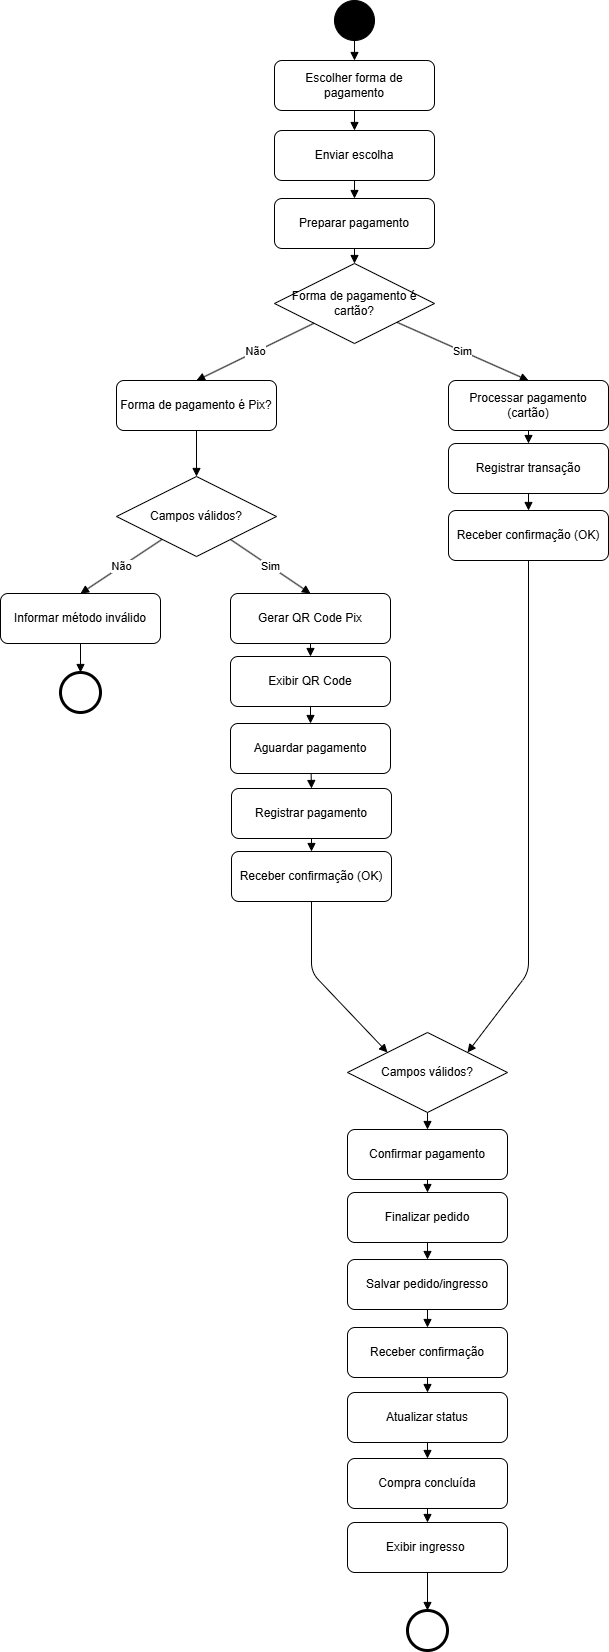

The diagram above was exported from draw.io. Its source (the exported page's mxGraphModel, read from the mxfile embedded in the PNG):
<mxGraphModel dx="1641" dy="819" grid="1" gridSize="10" guides="1" tooltips="1" connect="1" arrows="1" fold="1" page="1" pageScale="1" pageWidth="827" pageHeight="1169" math="0" shadow="0">
  <root>
    <mxCell id="0" />
    <mxCell id="1" parent="0" />
    <mxCell id="7Qw8AwxguzlcLU9W3Nno-1" edge="1" parent="1" source="7Qw8AwxguzlcLU9W3Nno-2" style="endArrow=block;html=1;entryX=0.5;entryY=0;entryDx=0;entryDy=0;exitX=0.5;exitY=1;exitDx=0;exitDy=0;" target="7Qw8AwxguzlcLU9W3Nno-3" value="">
      <mxGeometry relative="1" as="geometry">
        <mxPoint x="396" y="58" as="sourcePoint" />
        <mxPoint x="396" y="201" as="targetPoint" />
      </mxGeometry>
    </mxCell>
    <mxCell id="7Qw8AwxguzlcLU9W3Nno-2" parent="1" style="rounded=1;whiteSpace=wrap;html=1;" value="  Escolher forma de pagamento    " vertex="1">
      <mxGeometry height="50" width="160" x="316" y="68" as="geometry" />
    </mxCell>
    <mxCell id="7Qw8AwxguzlcLU9W3Nno-3" parent="1" style="rounded=1;whiteSpace=wrap;html=1;" value="   Enviar escolha   " vertex="1">
      <mxGeometry height="50" width="160" x="316" y="138" as="geometry" />
    </mxCell>
    <mxCell id="7Qw8AwxguzlcLU9W3Nno-4" edge="1" parent="1" source="7Qw8AwxguzlcLU9W3Nno-3" style="endArrow=block;html=1;entryX=0.5;entryY=0;entryDx=0;entryDy=0;" target="7Qw8AwxguzlcLU9W3Nno-5" value="">
      <mxGeometry relative="1" as="geometry">
        <mxPoint x="396" y="401" as="targetPoint" />
      </mxGeometry>
    </mxCell>
    <mxCell id="7Qw8AwxguzlcLU9W3Nno-5" parent="1" style="rounded=1;whiteSpace=wrap;html=1;" value="      Preparar pagamento    " vertex="1">
      <mxGeometry height="50" width="160" x="316" y="206" as="geometry" />
    </mxCell>
    <mxCell id="7Qw8AwxguzlcLU9W3Nno-6" parent="1" style="rhombus;whiteSpace=wrap;html=1;" value="   Forma de pagamento é cartão? " vertex="1">
      <mxGeometry height="80" width="160" x="316" y="271" as="geometry" />
    </mxCell>
    <mxCell id="7Qw8AwxguzlcLU9W3Nno-7" edge="1" parent="1" source="7Qw8AwxguzlcLU9W3Nno-6" style="endArrow=block;html=1;entryX=0.5;entryY=0;entryDx=0;entryDy=0;" target="7Qw8AwxguzlcLU9W3Nno-12" value="Sim">
      <mxGeometry relative="1" as="geometry">
        <mxPoint x="483" y="386" as="targetPoint" />
      </mxGeometry>
    </mxCell>
    <mxCell id="7Qw8AwxguzlcLU9W3Nno-8" edge="1" parent="1" source="7Qw8AwxguzlcLU9W3Nno-6" style="endArrow=block;html=1;entryX=0.5;entryY=0;entryDx=0;entryDy=0;" target="7Qw8AwxguzlcLU9W3Nno-10" value="Não">
      <mxGeometry relative="1" as="geometry">
        <mxPoint x="290" y="388" as="targetPoint" />
      </mxGeometry>
    </mxCell>
    <mxCell id="7Qw8AwxguzlcLU9W3Nno-10" parent="1" style="rounded=1;whiteSpace=wrap;html=1;" value="    Forma de pagamento é Pix? " vertex="1">
      <mxGeometry height="50" width="160" x="158" y="388" as="geometry" />
    </mxCell>
    <mxCell id="7Qw8AwxguzlcLU9W3Nno-11" edge="1" parent="1" source="7Qw8AwxguzlcLU9W3Nno-10" style="endArrow=block;html=1;exitX=0.5;exitY=1;exitDx=0;exitDy=0;entryX=0.5;entryY=0;entryDx=0;entryDy=0;" target="7Qw8AwxguzlcLU9W3Nno-22" value="">
      <mxGeometry relative="1" as="geometry">
        <mxPoint x="228" y="468" as="sourcePoint" />
        <mxPoint x="238" y="560" as="targetPoint" />
      </mxGeometry>
    </mxCell>
    <mxCell id="7Qw8AwxguzlcLU9W3Nno-12" parent="1" style="rounded=1;whiteSpace=wrap;html=1;" value="Processar pagamento (cartão)   " vertex="1">
      <mxGeometry height="50" width="160" x="490" y="388" as="geometry" />
    </mxCell>
    <mxCell id="7Qw8AwxguzlcLU9W3Nno-13" edge="1" parent="1" source="7Qw8AwxguzlcLU9W3Nno-12" style="endArrow=block;html=1;entryX=0.5;entryY=0;entryDx=0;entryDy=0;" target="7Qw8AwxguzlcLU9W3Nno-14" value="">
      <mxGeometry relative="1" as="geometry">
        <mxPoint x="570" y="581" as="targetPoint" />
      </mxGeometry>
    </mxCell>
    <mxCell id="7Qw8AwxguzlcLU9W3Nno-14" parent="1" style="rounded=1;whiteSpace=wrap;html=1;" value="     Registrar transação    " vertex="1">
      <mxGeometry height="50" width="160" x="490" y="451" as="geometry" />
    </mxCell>
    <mxCell id="7Qw8AwxguzlcLU9W3Nno-15" edge="1" parent="1" source="7Qw8AwxguzlcLU9W3Nno-5" style="endArrow=block;html=1;entryX=0.5;entryY=0;entryDx=0;entryDy=0;exitX=0.5;exitY=1;exitDx=0;exitDy=0;" target="7Qw8AwxguzlcLU9W3Nno-6" value="">
      <mxGeometry relative="1" as="geometry">
        <mxPoint x="536" y="280" as="sourcePoint" />
        <mxPoint x="536" y="298" as="targetPoint" />
      </mxGeometry>
    </mxCell>
    <mxCell id="7Qw8AwxguzlcLU9W3Nno-16" parent="1" style="ellipse;aspect=fixed;fillColor=#000000;" value="" vertex="1">
      <mxGeometry height="40" width="40" x="376" y="8" as="geometry" />
    </mxCell>
    <mxCell id="7Qw8AwxguzlcLU9W3Nno-17" edge="1" parent="1" source="7Qw8AwxguzlcLU9W3Nno-16" style="endArrow=block;html=1;entryX=0.5;entryY=0;entryDx=0;entryDy=0;" target="7Qw8AwxguzlcLU9W3Nno-2" value="">
      <mxGeometry relative="1" as="geometry">
        <mxPoint x="420" y="3" as="targetPoint" />
      </mxGeometry>
    </mxCell>
    <mxCell id="7Qw8AwxguzlcLU9W3Nno-18" parent="1" style="rounded=1;whiteSpace=wrap;html=1;" value="     Receber confirmação (OK)     " vertex="1">
      <mxGeometry height="50" width="160" x="490" y="518" as="geometry" />
    </mxCell>
    <mxCell id="7Qw8AwxguzlcLU9W3Nno-19" edge="1" parent="1" source="7Qw8AwxguzlcLU9W3Nno-18" style="endArrow=block;html=1;entryX=1;entryY=0;entryDx=0;entryDy=0;" target="7Qw8AwxguzlcLU9W3Nno-40" value="">
      <mxGeometry relative="1" as="geometry">
        <Array as="points">
          <mxPoint x="570" y="980" />
        </Array>
        <mxPoint x="570" y="630" as="targetPoint" />
      </mxGeometry>
    </mxCell>
    <mxCell id="7Qw8AwxguzlcLU9W3Nno-20" edge="1" parent="1" source="7Qw8AwxguzlcLU9W3Nno-14" style="endArrow=block;html=1;entryX=0.5;entryY=0;entryDx=0;entryDy=0;exitX=0.5;exitY=1;exitDx=0;exitDy=0;" target="7Qw8AwxguzlcLU9W3Nno-18" value="">
      <mxGeometry relative="1" as="geometry">
        <mxPoint x="550" y="528" as="sourcePoint" />
        <mxPoint x="550" y="545" as="targetPoint" />
      </mxGeometry>
    </mxCell>
    <mxCell id="7Qw8AwxguzlcLU9W3Nno-22" parent="1" style="rhombus;whiteSpace=wrap;html=1;" value="  Campos válidos? " vertex="1">
      <mxGeometry height="80" width="160" x="158" y="484" as="geometry" />
    </mxCell>
    <mxCell id="7Qw8AwxguzlcLU9W3Nno-23" edge="1" parent="1" source="7Qw8AwxguzlcLU9W3Nno-22" style="endArrow=block;html=1;entryX=0.5;entryY=0;entryDx=0;entryDy=0;" target="7Qw8AwxguzlcLU9W3Nno-27" value="Sim">
      <mxGeometry relative="1" as="geometry">
        <mxPoint x="325" y="599" as="targetPoint" />
      </mxGeometry>
    </mxCell>
    <mxCell id="7Qw8AwxguzlcLU9W3Nno-24" edge="1" parent="1" source="7Qw8AwxguzlcLU9W3Nno-22" style="endArrow=block;html=1;entryX=0.5;entryY=0;entryDx=0;entryDy=0;" target="7Qw8AwxguzlcLU9W3Nno-25" value="Não">
      <mxGeometry relative="1" as="geometry">
        <mxPoint x="132" y="601" as="targetPoint" />
      </mxGeometry>
    </mxCell>
    <mxCell id="7Qw8AwxguzlcLU9W3Nno-25" parent="1" style="rounded=1;whiteSpace=wrap;html=1;" value="    Informar método inválido  " vertex="1">
      <mxGeometry height="50" width="160" x="42" y="601" as="geometry" />
    </mxCell>
    <mxCell id="7Qw8AwxguzlcLU9W3Nno-26" edge="1" parent="1" source="7Qw8AwxguzlcLU9W3Nno-25" style="endArrow=block;html=1;exitX=0.5;exitY=1;exitDx=0;exitDy=0;entryX=0.5;entryY=0;entryDx=0;entryDy=0;" target="7Qw8AwxguzlcLU9W3Nno-39" value="">
      <mxGeometry relative="1" as="geometry">
        <mxPoint x="112" y="681" as="sourcePoint" />
        <mxPoint x="122" y="773" as="targetPoint" />
      </mxGeometry>
    </mxCell>
    <mxCell id="7Qw8AwxguzlcLU9W3Nno-27" parent="1" style="rounded=1;whiteSpace=wrap;html=1;" value=" Gerar QR Code Pix   " vertex="1">
      <mxGeometry height="50" width="160" x="272" y="601" as="geometry" />
    </mxCell>
    <mxCell id="7Qw8AwxguzlcLU9W3Nno-28" edge="1" parent="1" source="7Qw8AwxguzlcLU9W3Nno-27" style="endArrow=block;html=1;entryX=0.5;entryY=0;entryDx=0;entryDy=0;" target="7Qw8AwxguzlcLU9W3Nno-29" value="">
      <mxGeometry relative="1" as="geometry">
        <mxPoint x="352" y="794" as="targetPoint" />
      </mxGeometry>
    </mxCell>
    <mxCell id="7Qw8AwxguzlcLU9W3Nno-29" parent="1" style="rounded=1;whiteSpace=wrap;html=1;" value="     Exibir QR Code    " vertex="1">
      <mxGeometry height="50" width="160" x="272" y="664" as="geometry" />
    </mxCell>
    <mxCell id="7Qw8AwxguzlcLU9W3Nno-30" parent="1" style="rounded=1;whiteSpace=wrap;html=1;" value="    Aguardar pagamento     " vertex="1">
      <mxGeometry height="50" width="160" x="272" y="731" as="geometry" />
    </mxCell>
    <mxCell id="7Qw8AwxguzlcLU9W3Nno-31" edge="1" parent="1" source="7Qw8AwxguzlcLU9W3Nno-30" style="endArrow=block;html=1;entryX=0.5;entryY=0;entryDx=0;entryDy=0;" target="7Qw8AwxguzlcLU9W3Nno-33" value="">
      <mxGeometry relative="1" as="geometry">
        <mxPoint x="352" y="843" as="targetPoint" />
      </mxGeometry>
    </mxCell>
    <mxCell id="7Qw8AwxguzlcLU9W3Nno-32" edge="1" parent="1" source="7Qw8AwxguzlcLU9W3Nno-29" style="endArrow=block;html=1;entryX=0.5;entryY=0;entryDx=0;entryDy=0;exitX=0.5;exitY=1;exitDx=0;exitDy=0;" target="7Qw8AwxguzlcLU9W3Nno-30" value="">
      <mxGeometry relative="1" as="geometry">
        <mxPoint x="332" y="741" as="sourcePoint" />
        <mxPoint x="332" y="758" as="targetPoint" />
      </mxGeometry>
    </mxCell>
    <mxCell id="7Qw8AwxguzlcLU9W3Nno-33" parent="1" style="rounded=1;whiteSpace=wrap;html=1;" value="Registrar pagamento   " vertex="1">
      <mxGeometry height="50" width="160" x="273" y="796" as="geometry" />
    </mxCell>
    <mxCell id="7Qw8AwxguzlcLU9W3Nno-34" edge="1" parent="1" source="7Qw8AwxguzlcLU9W3Nno-33" style="endArrow=block;html=1;entryX=0.5;entryY=0;entryDx=0;entryDy=0;" target="7Qw8AwxguzlcLU9W3Nno-35" value="">
      <mxGeometry relative="1" as="geometry">
        <mxPoint x="353" y="989" as="targetPoint" />
      </mxGeometry>
    </mxCell>
    <mxCell id="7Qw8AwxguzlcLU9W3Nno-35" parent="1" style="rounded=1;whiteSpace=wrap;html=1;" value="     Receber confirmação (OK)    " vertex="1">
      <mxGeometry height="50" width="160" x="273" y="859" as="geometry" />
    </mxCell>
    <mxCell id="7Qw8AwxguzlcLU9W3Nno-38" edge="1" parent="1" source="7Qw8AwxguzlcLU9W3Nno-35" style="endArrow=block;html=1;entryX=0;entryY=0;entryDx=0;entryDy=0;exitX=0.5;exitY=1;exitDx=0;exitDy=0;" target="7Qw8AwxguzlcLU9W3Nno-40" value="">
      <mxGeometry relative="1" as="geometry">
        <Array as="points">
          <mxPoint x="353" y="980" />
        </Array>
        <mxPoint x="333" y="936" as="sourcePoint" />
        <mxPoint x="353" y="926" as="targetPoint" />
      </mxGeometry>
    </mxCell>
    <mxCell id="7Qw8AwxguzlcLU9W3Nno-39" parent="1" style="ellipse;aspect=fixed;strokeWidth=3;" value="" vertex="1">
      <mxGeometry height="40" width="40" x="102" y="680" as="geometry" />
    </mxCell>
    <mxCell id="7Qw8AwxguzlcLU9W3Nno-40" parent="1" style="rhombus;whiteSpace=wrap;html=1;" value="  Campos válidos? " vertex="1">
      <mxGeometry height="80" width="160" x="389" y="1040" as="geometry" />
    </mxCell>
    <mxCell id="7Qw8AwxguzlcLU9W3Nno-41" parent="1" style="rounded=1;whiteSpace=wrap;html=1;" value=" Confirmar pagamento   " vertex="1">
      <mxGeometry height="50" width="160" x="389" y="1137" as="geometry" />
    </mxCell>
    <mxCell id="7Qw8AwxguzlcLU9W3Nno-42" edge="1" parent="1" source="7Qw8AwxguzlcLU9W3Nno-41" style="endArrow=block;html=1;entryX=0.5;entryY=0;entryDx=0;entryDy=0;" target="7Qw8AwxguzlcLU9W3Nno-43" value="">
      <mxGeometry relative="1" as="geometry">
        <mxPoint x="469" y="1330" as="targetPoint" />
      </mxGeometry>
    </mxCell>
    <mxCell id="7Qw8AwxguzlcLU9W3Nno-43" parent="1" style="rounded=1;whiteSpace=wrap;html=1;" value="    Finalizar pedido    " vertex="1">
      <mxGeometry height="50" width="160" x="389" y="1200" as="geometry" />
    </mxCell>
    <mxCell id="7Qw8AwxguzlcLU9W3Nno-44" parent="1" style="rounded=1;whiteSpace=wrap;html=1;" value="    Salvar pedido/ingresso    " vertex="1">
      <mxGeometry height="50" width="160" x="389" y="1267" as="geometry" />
    </mxCell>
    <mxCell id="7Qw8AwxguzlcLU9W3Nno-45" edge="1" parent="1" source="7Qw8AwxguzlcLU9W3Nno-44" style="endArrow=block;html=1;entryX=0.5;entryY=0;entryDx=0;entryDy=0;" target="7Qw8AwxguzlcLU9W3Nno-46" value="">
      <mxGeometry relative="1" as="geometry">
        <mxPoint x="469" y="1530" as="targetPoint" />
      </mxGeometry>
    </mxCell>
    <mxCell id="7Qw8AwxguzlcLU9W3Nno-46" parent="1" style="rounded=1;whiteSpace=wrap;html=1;" value="     Receber confirmação    " vertex="1">
      <mxGeometry height="50" width="160" x="389" y="1335" as="geometry" />
    </mxCell>
    <mxCell id="7Qw8AwxguzlcLU9W3Nno-47" parent="1" style="rounded=1;whiteSpace=wrap;html=1;" value="  Atualizar status  " vertex="1">
      <mxGeometry height="50" width="160" x="389" y="1400" as="geometry" />
    </mxCell>
    <mxCell id="7Qw8AwxguzlcLU9W3Nno-48" edge="1" parent="1" source="7Qw8AwxguzlcLU9W3Nno-46" style="endArrow=block;html=1;entryX=0.5;entryY=0;entryDx=0;entryDy=0;exitX=0.5;exitY=1;exitDx=0;exitDy=0;" target="7Qw8AwxguzlcLU9W3Nno-47" value="">
      <mxGeometry relative="1" as="geometry">
        <mxPoint x="750" y="1320" as="sourcePoint" />
        <mxPoint x="629" y="1330" as="targetPoint" />
      </mxGeometry>
    </mxCell>
    <mxCell id="7Qw8AwxguzlcLU9W3Nno-49" edge="1" parent="1" source="7Qw8AwxguzlcLU9W3Nno-43" style="endArrow=block;html=1;entryX=0.5;entryY=0;entryDx=0;entryDy=0;exitX=0.5;exitY=1;exitDx=0;exitDy=0;" target="7Qw8AwxguzlcLU9W3Nno-44" value="">
      <mxGeometry relative="1" as="geometry">
        <mxPoint x="643" y="1240" as="sourcePoint" />
        <mxPoint x="643" y="1253" as="targetPoint" />
      </mxGeometry>
    </mxCell>
    <mxCell id="7Qw8AwxguzlcLU9W3Nno-50" edge="1" parent="1" source="7Qw8AwxguzlcLU9W3Nno-47" style="endArrow=block;html=1;entryX=0.5;entryY=0;entryDx=0;entryDy=0;exitX=0.5;exitY=1;exitDx=0;exitDy=0;" target="7Qw8AwxguzlcLU9W3Nno-51" value="">
      <mxGeometry relative="1" as="geometry">
        <mxPoint x="469" y="1469" as="sourcePoint" />
        <mxPoint x="469" y="1682" as="targetPoint" />
      </mxGeometry>
    </mxCell>
    <mxCell id="7Qw8AwxguzlcLU9W3Nno-51" parent="1" style="rounded=1;whiteSpace=wrap;html=1;" value="     Compra concluída    " vertex="1">
      <mxGeometry height="50" width="160" x="389" y="1466" as="geometry" />
    </mxCell>
    <mxCell id="7Qw8AwxguzlcLU9W3Nno-52" edge="1" parent="1" source="7Qw8AwxguzlcLU9W3Nno-51" style="endArrow=block;html=1;entryX=0.5;entryY=0;entryDx=0;entryDy=0;exitX=0.5;exitY=1;exitDx=0;exitDy=0;" target="7Qw8AwxguzlcLU9W3Nno-53" value="">
      <mxGeometry relative="1" as="geometry">
        <mxPoint x="544" y="1570" as="sourcePoint" />
        <mxPoint x="544" y="1802" as="targetPoint" />
      </mxGeometry>
    </mxCell>
    <mxCell id="7Qw8AwxguzlcLU9W3Nno-53" parent="1" style="rounded=1;whiteSpace=wrap;html=1;" value="Exibir ingresso&amp;nbsp;" vertex="1">
      <mxGeometry height="50" width="160" x="389" y="1530" as="geometry" />
    </mxCell>
    <mxCell id="7Qw8AwxguzlcLU9W3Nno-54" edge="1" parent="1" source="7Qw8AwxguzlcLU9W3Nno-53" style="endArrow=block;html=1;entryX=0.5;entryY=0;entryDx=0;entryDy=0;exitX=0.5;exitY=1;exitDx=0;exitDy=0;" target="7Qw8AwxguzlcLU9W3Nno-56" value="">
      <mxGeometry relative="1" as="geometry">
        <mxPoint x="630" y="1690" as="sourcePoint" />
        <mxPoint x="469" y="1597" as="targetPoint" />
      </mxGeometry>
    </mxCell>
    <mxCell id="7Qw8AwxguzlcLU9W3Nno-55" edge="1" parent="1" source="7Qw8AwxguzlcLU9W3Nno-40" style="endArrow=block;html=1;entryX=0.5;entryY=0;entryDx=0;entryDy=0;exitX=0.5;exitY=1;exitDx=0;exitDy=0;" target="7Qw8AwxguzlcLU9W3Nno-41" value="">
      <mxGeometry relative="1" as="geometry">
        <mxPoint x="390" y="1200" as="sourcePoint" />
        <mxPoint x="390" y="1217" as="targetPoint" />
      </mxGeometry>
    </mxCell>
    <mxCell id="7Qw8AwxguzlcLU9W3Nno-56" parent="1" style="ellipse;aspect=fixed;strokeWidth=3;" value="" vertex="1">
      <mxGeometry height="40" width="40" x="449" y="1618" as="geometry" />
    </mxCell>
  </root>
</mxGraphModel>